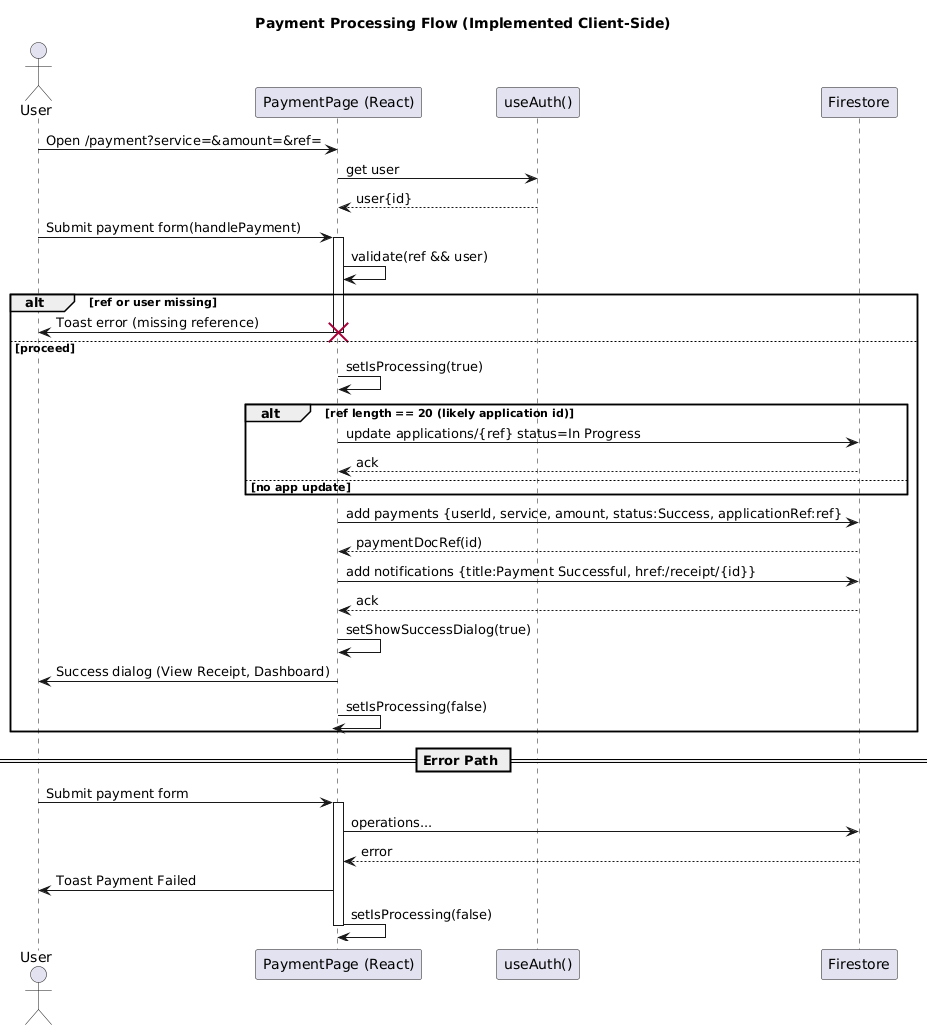

The diagram above was rendered by PlantUML. Its source (embedded in the PNG):
@startuml
title Payment Processing Flow (Implemented Client-Side)
' =====================================================================
' Based on src/app/payment/page.tsx logic
' =====================================================================
actor User
participant UI as "PaymentPage (React)"
participant Auth as "useAuth()"
participant FS as "Firestore"

User -> UI: Open /payment?service=&amount=&ref=
UI -> Auth: get user
Auth --> UI: user{id}
User -> UI: Submit payment form(handlePayment)
activate UI
UI -> UI: validate(ref && user)
alt ref or user missing
  UI -> User: Toast error (missing reference)
  deactivate UI
  destroy UI
else proceed
  UI -> UI: setIsProcessing(true)
  alt ref length == 20 (likely application id)
    UI -> FS: update applications/{ref} status=In Progress
    FS --> UI: ack
  else no app update
  end
  UI -> FS: add payments {userId, service, amount, status:Success, applicationRef:ref}
  FS --> UI: paymentDocRef(id)
  UI -> FS: add notifications {title:Payment Successful, href:/receipt/{id}}
  FS --> UI: ack
  UI -> UI: setShowSuccessDialog(true)
  UI -> User: Success dialog (View Receipt, Dashboard)
  UI -> UI: setIsProcessing(false)
  deactivate UI
end
== Error Path ==
User -> UI: Submit payment form
activate UI
UI -> FS: operations...
FS --> UI: error
UI -> User: Toast Payment Failed
UI -> UI: setIsProcessing(false)
deactivate UI
@enduml